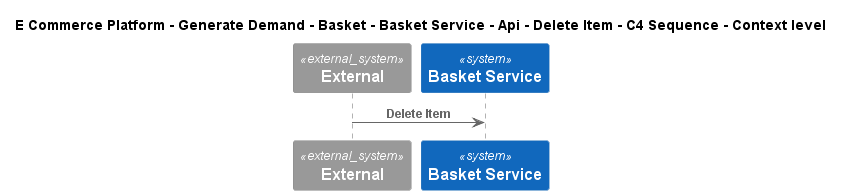

The diagram above was rendered by PlantUML. Its source (embedded in the PNG):
@startuml
!include ..\..\..\..\..\..\..\..\..\.c4s\C4_Sequence.puml
SHOW_FOOT_BOXES()

title E Commerce Platform - Generate Demand - Basket - Basket Service - Api - Delete Item - C4 Sequence - Context level

System_Ext(C4InterFlow.SoftwareSystems.ExternalSystem, "External", "")
System(ECommercePlatform.GenerateDemand.Basket.SoftwareSystems.BasketService, "Basket Service", "")

Rel(C4InterFlow.SoftwareSystems.ExternalSystem, ECommercePlatform.GenerateDemand.Basket.SoftwareSystems.BasketService, "Delete Item")


@enduml